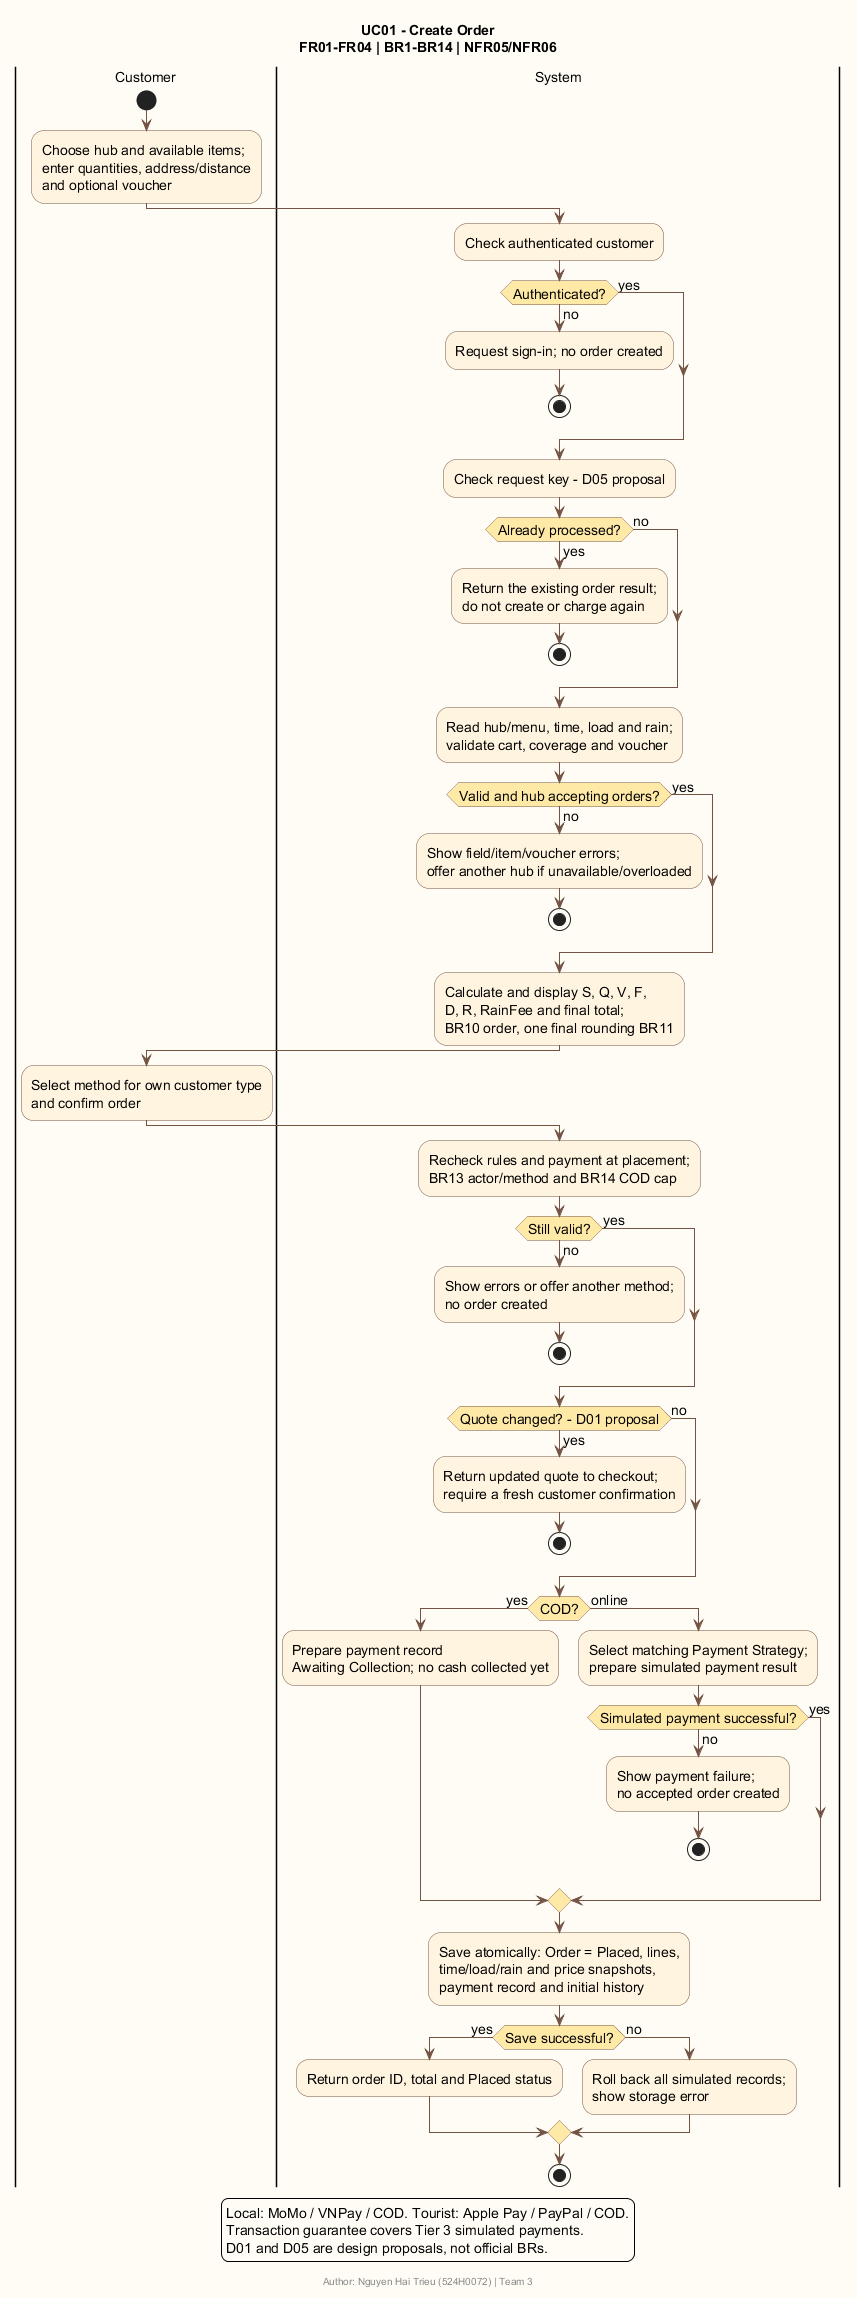

The diagram above was rendered by PlantUML. Its source (embedded in the PNG):
@startuml
title UC01 - Create Order\nFR01-FR04 | BR1-BR14 | NFR05/NFR06
footer Author: Nguyen Hai Trieu (524H0072) | Team 3
skinparam backgroundColor #FFFCF5
skinparam shadowing false
skinparam defaultFontName SansSerif
skinparam defaultFontSize 14
skinparam activityBackgroundColor #FFF4DF
skinparam activityBorderColor #735344
skinparam activityDiamondBackgroundColor #FFE9A7
skinparam activityDiamondBorderColor #735344
skinparam ArrowColor #735344
|Customer|
start
:Choose hub and available items;\nenter quantities, address/distance\nand optional voucher;
|System|
:Check authenticated customer;
if (Authenticated?) then (yes)
else (no)
 :Request sign-in; no order created;
 stop
endif
:Check request key - D05 proposal;
if (Already processed?) then (yes)
 :Return the existing order result;\ndo not create or charge again;
 stop
else (no)
endif
:Read hub/menu, time, load and rain;\nvalidate cart, coverage and voucher;
if (Valid and hub accepting orders?) then (yes)
else (no)
 :Show field/item/voucher errors;\noffer another hub if unavailable/overloaded;
 stop
endif
:Calculate and display S, Q, V, F,\nD, R, RainFee and final total;\nBR10 order, one final rounding BR11;
|Customer|
:Select method for own customer type\nand confirm order;
|System|
:Recheck rules and payment at placement;\nBR13 actor/method and BR14 COD cap;
if (Still valid?) then (yes)
else (no)
 :Show errors or offer another method;\nno order created;
 stop
endif
if (Quote changed? - D01 proposal) then (yes)
 :Return updated quote to checkout;\nrequire a fresh customer confirmation;
 stop
else (no)
endif
if (COD?) then (yes)
 :Prepare payment record\nAwaiting Collection; no cash collected yet;
else (online)
 :Select matching Payment Strategy;\nprepare simulated payment result;
 if (Simulated payment successful?) then (yes)
 else (no)
  :Show payment failure;\nno accepted order created;
  stop
 endif
endif
:Save atomically: Order = Placed, lines,\ntime/load/rain and price snapshots,\npayment record and initial history;
if (Save successful?) then (yes)
 :Return order ID, total and Placed status;
else (no)
 :Roll back all simulated records;\nshow storage error;
endif
stop
legend bottom
  Local: MoMo / VNPay / COD. Tourist: Apple Pay / PayPal / COD.
  Transaction guarantee covers Tier 3 simulated payments.
  D01 and D05 are design proposals, not official BRs.
endlegend
@enduml